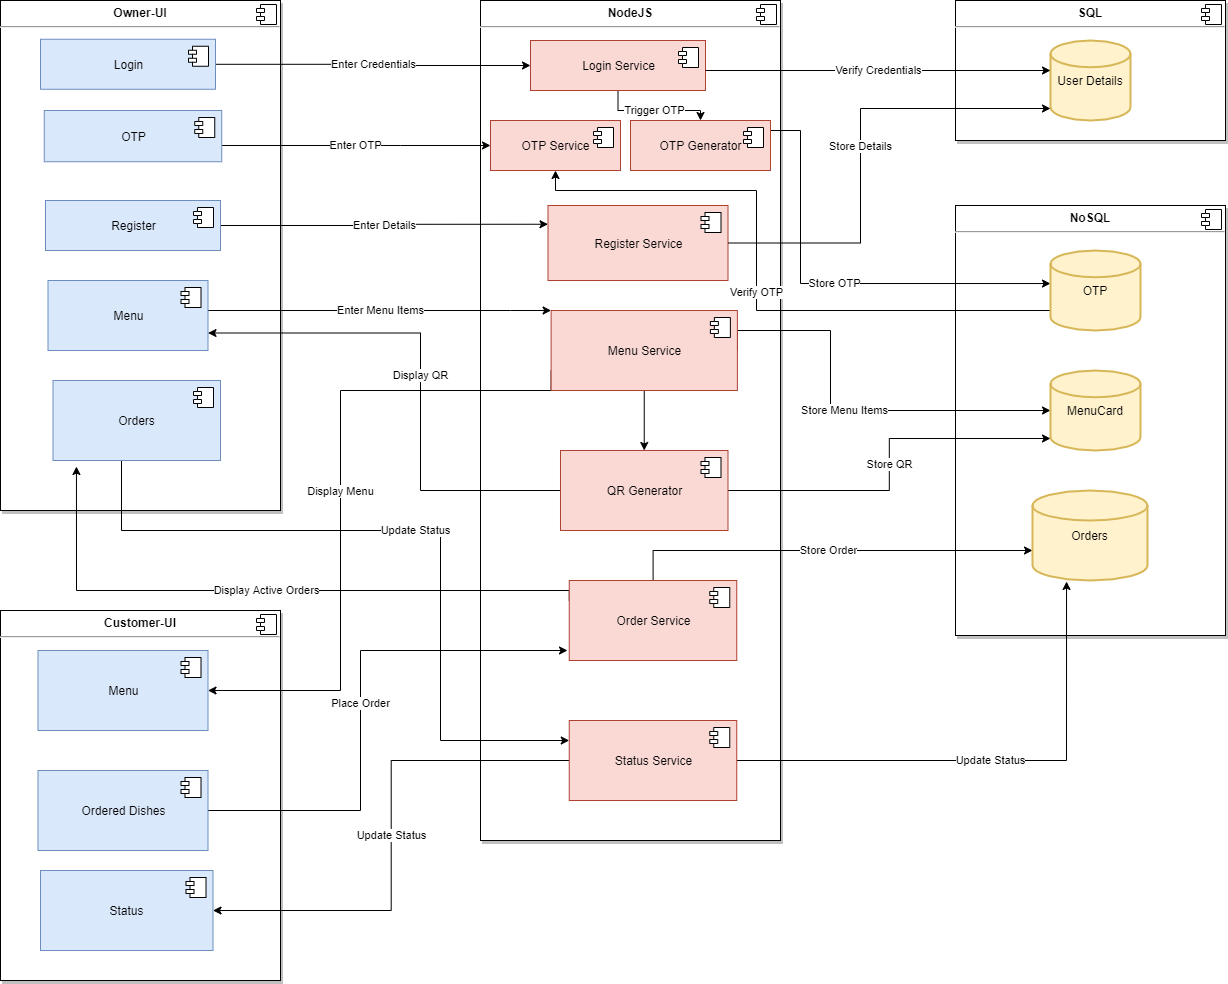

The diagram above was exported from draw.io. Its source (the exported page's mxGraphModel, read from the mxfile embedded in the PNG):
<mxGraphModel dx="1108" dy="482" grid="1" gridSize="10" guides="1" tooltips="1" connect="1" arrows="1" fold="1" page="1" pageScale="1" pageWidth="2339" pageHeight="3300" math="0" shadow="0">
  <root>
    <mxCell id="0" />
    <mxCell id="1" parent="0" />
    <mxCell id="-NHq9nkYzfxPqTfAsyW_-80" value="&lt;p style=&quot;margin: 0px ; margin-top: 6px ; text-align: center&quot;&gt;&lt;b&gt;NoSQL&lt;/b&gt;&lt;/p&gt;&lt;hr&gt;&lt;p style=&quot;margin: 0px ; margin-left: 8px&quot;&gt;&lt;br&gt;&lt;/p&gt;" style="align=left;overflow=fill;html=1;dropTarget=0;shadow=1;" vertex="1" parent="1">
      <mxGeometry x="1035" y="295" width="270" height="430" as="geometry" />
    </mxCell>
    <mxCell id="-NHq9nkYzfxPqTfAsyW_-81" value="" style="shape=component;jettyWidth=8;jettyHeight=4;" vertex="1" parent="-NHq9nkYzfxPqTfAsyW_-80">
      <mxGeometry x="1" width="20" height="20" relative="1" as="geometry">
        <mxPoint x="-24" y="4" as="offset" />
      </mxGeometry>
    </mxCell>
    <mxCell id="-NHq9nkYzfxPqTfAsyW_-1" value="&lt;p style=&quot;margin: 0px ; margin-top: 6px ; text-align: center&quot;&gt;&lt;b&gt;Owner-UI&lt;/b&gt;&lt;/p&gt;&lt;hr&gt;&lt;p style=&quot;margin: 0px ; margin-left: 8px&quot;&gt;&lt;br&gt;&lt;/p&gt;" style="align=left;overflow=fill;html=1;dropTarget=0;shadow=1;" vertex="1" parent="1">
      <mxGeometry x="80" y="90" width="280" height="510" as="geometry" />
    </mxCell>
    <mxCell id="-NHq9nkYzfxPqTfAsyW_-2" value="" style="shape=component;jettyWidth=8;jettyHeight=4;" vertex="1" parent="-NHq9nkYzfxPqTfAsyW_-1">
      <mxGeometry x="1" width="20" height="20" relative="1" as="geometry">
        <mxPoint x="-24" y="4" as="offset" />
      </mxGeometry>
    </mxCell>
    <mxCell id="-NHq9nkYzfxPqTfAsyW_-7" value="&lt;p style=&quot;margin: 0px ; margin-top: 6px ; text-align: center&quot;&gt;&lt;b&gt;NodeJS&lt;/b&gt;&lt;/p&gt;&lt;hr&gt;&lt;p style=&quot;margin: 0px ; margin-left: 8px&quot;&gt;&lt;br&gt;&lt;/p&gt;" style="align=left;overflow=fill;html=1;dropTarget=0;shadow=1;" vertex="1" parent="1">
      <mxGeometry x="560" y="90" width="300" height="840" as="geometry" />
    </mxCell>
    <mxCell id="-NHq9nkYzfxPqTfAsyW_-8" value="" style="shape=component;jettyWidth=8;jettyHeight=4;" vertex="1" parent="-NHq9nkYzfxPqTfAsyW_-7">
      <mxGeometry x="1" width="20" height="20" relative="1" as="geometry">
        <mxPoint x="-24" y="4" as="offset" />
      </mxGeometry>
    </mxCell>
    <mxCell id="-NHq9nkYzfxPqTfAsyW_-68" value="Trigger OTP" style="edgeStyle=orthogonalEdgeStyle;rounded=0;orthogonalLoop=1;jettySize=auto;html=1;entryX=0.5;entryY=0;entryDx=0;entryDy=0;" edge="1" parent="1" source="-NHq9nkYzfxPqTfAsyW_-9" target="-NHq9nkYzfxPqTfAsyW_-30">
      <mxGeometry relative="1" as="geometry" />
    </mxCell>
    <mxCell id="-NHq9nkYzfxPqTfAsyW_-9" value="Login Service" style="html=1;dropTarget=0;fillColor=#fad9d5;strokeColor=#ae4132;" vertex="1" parent="1">
      <mxGeometry x="610" y="130" width="175" height="50" as="geometry" />
    </mxCell>
    <mxCell id="-NHq9nkYzfxPqTfAsyW_-10" value="" style="shape=module;jettyWidth=8;jettyHeight=4;" vertex="1" parent="-NHq9nkYzfxPqTfAsyW_-9">
      <mxGeometry x="1" width="20" height="20" relative="1" as="geometry">
        <mxPoint x="-27" y="7" as="offset" />
      </mxGeometry>
    </mxCell>
    <mxCell id="-NHq9nkYzfxPqTfAsyW_-35" value="Store Menu Items" style="edgeStyle=orthogonalEdgeStyle;rounded=0;orthogonalLoop=1;jettySize=auto;html=1;entryX=0;entryY=0.5;entryDx=0;entryDy=0;entryPerimeter=0;exitX=1;exitY=0.5;exitDx=0;exitDy=0;" edge="1" parent="1" source="-NHq9nkYzfxPqTfAsyW_-47" target="-NHq9nkYzfxPqTfAsyW_-14">
      <mxGeometry relative="1" as="geometry">
        <mxPoint x="623.1300000000001" y="405" as="sourcePoint" />
        <Array as="points">
          <mxPoint x="817" y="420" />
          <mxPoint x="910" y="420" />
          <mxPoint x="910" y="500" />
        </Array>
      </mxGeometry>
    </mxCell>
    <mxCell id="-NHq9nkYzfxPqTfAsyW_-14" value="MenuCard" style="strokeWidth=2;html=1;shape=mxgraph.flowchart.database;whiteSpace=wrap;fillColor=#fff2cc;strokeColor=#d6b656;" vertex="1" parent="1">
      <mxGeometry x="1130" y="460" width="90" height="80" as="geometry" />
    </mxCell>
    <mxCell id="-NHq9nkYzfxPqTfAsyW_-20" value="Enter Menu Items" style="edgeStyle=orthogonalEdgeStyle;rounded=0;orthogonalLoop=1;jettySize=auto;html=1;entryX=0;entryY=0;entryDx=0;entryDy=0;" edge="1" parent="1" source="-NHq9nkYzfxPqTfAsyW_-16" target="-NHq9nkYzfxPqTfAsyW_-47">
      <mxGeometry relative="1" as="geometry">
        <mxPoint x="476.8800000000001" y="387.5" as="targetPoint" />
        <Array as="points">
          <mxPoint x="590" y="400" />
          <mxPoint x="590" y="400" />
        </Array>
      </mxGeometry>
    </mxCell>
    <mxCell id="-NHq9nkYzfxPqTfAsyW_-16" value="Menu" style="html=1;dropTarget=0;fillColor=#dae8fc;strokeColor=#6c8ebf;" vertex="1" parent="1">
      <mxGeometry x="127.5" y="370" width="160" height="70" as="geometry" />
    </mxCell>
    <mxCell id="-NHq9nkYzfxPqTfAsyW_-17" value="" style="shape=module;jettyWidth=8;jettyHeight=4;" vertex="1" parent="-NHq9nkYzfxPqTfAsyW_-16">
      <mxGeometry x="1" width="20" height="20" relative="1" as="geometry">
        <mxPoint x="-27" y="7" as="offset" />
      </mxGeometry>
    </mxCell>
    <mxCell id="-NHq9nkYzfxPqTfAsyW_-21" value="Enter Credentials" style="edgeStyle=orthogonalEdgeStyle;rounded=0;orthogonalLoop=1;jettySize=auto;html=1;entryX=0;entryY=0.5;entryDx=0;entryDy=0;" edge="1" parent="1" source="-NHq9nkYzfxPqTfAsyW_-18" target="-NHq9nkYzfxPqTfAsyW_-9">
      <mxGeometry relative="1" as="geometry" />
    </mxCell>
    <mxCell id="-NHq9nkYzfxPqTfAsyW_-18" value="Login" style="html=1;dropTarget=0;fillColor=#dae8fc;strokeColor=#6c8ebf;" vertex="1" parent="1">
      <mxGeometry x="120" y="128.75" width="175" height="50" as="geometry" />
    </mxCell>
    <mxCell id="-NHq9nkYzfxPqTfAsyW_-19" value="" style="shape=module;jettyWidth=8;jettyHeight=4;" vertex="1" parent="-NHq9nkYzfxPqTfAsyW_-18">
      <mxGeometry x="1" width="20" height="20" relative="1" as="geometry">
        <mxPoint x="-27" y="7" as="offset" />
      </mxGeometry>
    </mxCell>
    <mxCell id="-NHq9nkYzfxPqTfAsyW_-24" value="Register Service" style="html=1;dropTarget=0;fillColor=#fad9d5;strokeColor=#ae4132;" vertex="1" parent="1">
      <mxGeometry x="627.5" y="295" width="180" height="75" as="geometry" />
    </mxCell>
    <mxCell id="-NHq9nkYzfxPqTfAsyW_-25" value="" style="shape=module;jettyWidth=8;jettyHeight=4;" vertex="1" parent="-NHq9nkYzfxPqTfAsyW_-24">
      <mxGeometry x="1" width="20" height="20" relative="1" as="geometry">
        <mxPoint x="-27" y="7" as="offset" />
      </mxGeometry>
    </mxCell>
    <mxCell id="-NHq9nkYzfxPqTfAsyW_-28" value="Enter Details" style="edgeStyle=orthogonalEdgeStyle;rounded=0;orthogonalLoop=1;jettySize=auto;html=1;entryX=0;entryY=0.25;entryDx=0;entryDy=0;" edge="1" parent="1" source="-NHq9nkYzfxPqTfAsyW_-26" target="-NHq9nkYzfxPqTfAsyW_-24">
      <mxGeometry relative="1" as="geometry" />
    </mxCell>
    <mxCell id="-NHq9nkYzfxPqTfAsyW_-26" value="Register" style="html=1;dropTarget=0;fillColor=#dae8fc;strokeColor=#6c8ebf;" vertex="1" parent="1">
      <mxGeometry x="125" y="290" width="175" height="50" as="geometry" />
    </mxCell>
    <mxCell id="-NHq9nkYzfxPqTfAsyW_-27" value="" style="shape=module;jettyWidth=8;jettyHeight=4;" vertex="1" parent="-NHq9nkYzfxPqTfAsyW_-26">
      <mxGeometry x="1" width="20" height="20" relative="1" as="geometry">
        <mxPoint x="-27" y="7" as="offset" />
      </mxGeometry>
    </mxCell>
    <mxCell id="-NHq9nkYzfxPqTfAsyW_-64" value="Store OTP" style="edgeStyle=orthogonalEdgeStyle;rounded=0;orthogonalLoop=1;jettySize=auto;html=1;entryX=0;entryY=0.413;entryDx=0;entryDy=0;entryPerimeter=0;" edge="1" parent="1" source="-NHq9nkYzfxPqTfAsyW_-30" target="-NHq9nkYzfxPqTfAsyW_-62">
      <mxGeometry relative="1" as="geometry">
        <mxPoint x="830" y="240" as="targetPoint" />
        <Array as="points">
          <mxPoint x="880" y="220" />
          <mxPoint x="880" y="373" />
        </Array>
      </mxGeometry>
    </mxCell>
    <mxCell id="-NHq9nkYzfxPqTfAsyW_-30" value="OTP Generator" style="html=1;dropTarget=0;fillColor=#fad9d5;strokeColor=#ae4132;" vertex="1" parent="1">
      <mxGeometry x="710" y="210" width="139.99" height="50" as="geometry" />
    </mxCell>
    <mxCell id="-NHq9nkYzfxPqTfAsyW_-31" value="" style="shape=module;jettyWidth=8;jettyHeight=4;" vertex="1" parent="-NHq9nkYzfxPqTfAsyW_-30">
      <mxGeometry x="1" width="20" height="20" relative="1" as="geometry">
        <mxPoint x="-27" y="7" as="offset" />
      </mxGeometry>
    </mxCell>
    <mxCell id="-NHq9nkYzfxPqTfAsyW_-50" value="Store Order" style="edgeStyle=orthogonalEdgeStyle;rounded=0;orthogonalLoop=1;jettySize=auto;html=1;" edge="1" parent="1" source="-NHq9nkYzfxPqTfAsyW_-38">
      <mxGeometry relative="1" as="geometry">
        <mxPoint x="1112" y="640" as="targetPoint" />
        <Array as="points">
          <mxPoint x="733" y="640" />
          <mxPoint x="1112" y="640" />
        </Array>
      </mxGeometry>
    </mxCell>
    <mxCell id="-NHq9nkYzfxPqTfAsyW_-56" value="Display Active Orders" style="edgeStyle=orthogonalEdgeStyle;rounded=0;orthogonalLoop=1;jettySize=auto;html=1;entryX=0.14;entryY=1.075;entryDx=0;entryDy=0;entryPerimeter=0;startArrow=none;exitX=0;exitY=0.25;exitDx=0;exitDy=0;" edge="1" parent="1" source="-NHq9nkYzfxPqTfAsyW_-38" target="-NHq9nkYzfxPqTfAsyW_-54">
      <mxGeometry relative="1" as="geometry">
        <Array as="points">
          <mxPoint x="649" y="680" />
          <mxPoint x="156" y="680" />
        </Array>
      </mxGeometry>
    </mxCell>
    <mxCell id="-NHq9nkYzfxPqTfAsyW_-38" value="Order Service" style="html=1;dropTarget=0;fillColor=#fad9d5;strokeColor=#ae4132;" vertex="1" parent="1">
      <mxGeometry x="648.75" y="670" width="167.5" height="80" as="geometry" />
    </mxCell>
    <mxCell id="-NHq9nkYzfxPqTfAsyW_-39" value="" style="shape=module;jettyWidth=8;jettyHeight=4;" vertex="1" parent="-NHq9nkYzfxPqTfAsyW_-38">
      <mxGeometry x="1" width="20" height="20" relative="1" as="geometry">
        <mxPoint x="-27" y="7" as="offset" />
      </mxGeometry>
    </mxCell>
    <mxCell id="-NHq9nkYzfxPqTfAsyW_-40" value="&lt;p style=&quot;margin: 0px ; margin-top: 6px ; text-align: center&quot;&gt;&lt;b&gt;Customer-UI&lt;/b&gt;&lt;/p&gt;&lt;hr&gt;&lt;p style=&quot;margin: 0px ; margin-left: 8px&quot;&gt;&lt;br&gt;&lt;/p&gt;" style="align=left;overflow=fill;html=1;dropTarget=0;shadow=1;" vertex="1" parent="1">
      <mxGeometry x="80" y="700" width="280" height="370" as="geometry" />
    </mxCell>
    <mxCell id="-NHq9nkYzfxPqTfAsyW_-41" value="" style="shape=component;jettyWidth=8;jettyHeight=4;" vertex="1" parent="-NHq9nkYzfxPqTfAsyW_-40">
      <mxGeometry x="1" width="20" height="20" relative="1" as="geometry">
        <mxPoint x="-24" y="4" as="offset" />
      </mxGeometry>
    </mxCell>
    <mxCell id="-NHq9nkYzfxPqTfAsyW_-42" value="Menu" style="html=1;dropTarget=0;fillColor=#dae8fc;strokeColor=#6c8ebf;" vertex="1" parent="1">
      <mxGeometry x="117.5" y="740" width="170" height="80" as="geometry" />
    </mxCell>
    <mxCell id="-NHq9nkYzfxPqTfAsyW_-43" value="" style="shape=module;jettyWidth=8;jettyHeight=4;" vertex="1" parent="-NHq9nkYzfxPqTfAsyW_-42">
      <mxGeometry x="1" width="20" height="20" relative="1" as="geometry">
        <mxPoint x="-27" y="7" as="offset" />
      </mxGeometry>
    </mxCell>
    <mxCell id="-NHq9nkYzfxPqTfAsyW_-57" value="Display Menu" style="edgeStyle=orthogonalEdgeStyle;rounded=0;orthogonalLoop=1;jettySize=auto;html=1;entryX=1;entryY=0.5;entryDx=0;entryDy=0;exitX=0;exitY=0.75;exitDx=0;exitDy=0;" edge="1" parent="1" source="-NHq9nkYzfxPqTfAsyW_-47" target="-NHq9nkYzfxPqTfAsyW_-42">
      <mxGeometry relative="1" as="geometry">
        <Array as="points">
          <mxPoint x="631" y="480" />
          <mxPoint x="420" y="480" />
          <mxPoint x="420" y="780" />
        </Array>
      </mxGeometry>
    </mxCell>
    <mxCell id="-NHq9nkYzfxPqTfAsyW_-85" value="" style="edgeStyle=orthogonalEdgeStyle;rounded=0;orthogonalLoop=1;jettySize=auto;html=1;" edge="1" parent="1" source="-NHq9nkYzfxPqTfAsyW_-47" target="-NHq9nkYzfxPqTfAsyW_-82">
      <mxGeometry relative="1" as="geometry" />
    </mxCell>
    <mxCell id="-NHq9nkYzfxPqTfAsyW_-47" value="Menu Service" style="html=1;dropTarget=0;fillColor=#fad9d5;strokeColor=#ae4132;" vertex="1" parent="1">
      <mxGeometry x="630.62" y="400" width="186.25" height="80" as="geometry" />
    </mxCell>
    <mxCell id="-NHq9nkYzfxPqTfAsyW_-48" value="" style="shape=module;jettyWidth=8;jettyHeight=4;" vertex="1" parent="-NHq9nkYzfxPqTfAsyW_-47">
      <mxGeometry x="1" width="20" height="20" relative="1" as="geometry">
        <mxPoint x="-27" y="7" as="offset" />
      </mxGeometry>
    </mxCell>
    <mxCell id="-NHq9nkYzfxPqTfAsyW_-49" value="Orders" style="strokeWidth=2;html=1;shape=mxgraph.flowchart.database;whiteSpace=wrap;fillColor=#fff2cc;strokeColor=#d6b656;" vertex="1" parent="1">
      <mxGeometry x="1112" y="580" width="115" height="90" as="geometry" />
    </mxCell>
    <mxCell id="-NHq9nkYzfxPqTfAsyW_-53" value="Place Order" style="edgeStyle=orthogonalEdgeStyle;rounded=0;orthogonalLoop=1;jettySize=auto;html=1;" edge="1" parent="1" source="-NHq9nkYzfxPqTfAsyW_-51">
      <mxGeometry relative="1" as="geometry">
        <mxPoint x="647" y="740" as="targetPoint" />
        <Array as="points">
          <mxPoint x="440" y="900" />
          <mxPoint x="440" y="740" />
          <mxPoint x="647" y="740" />
        </Array>
      </mxGeometry>
    </mxCell>
    <mxCell id="-NHq9nkYzfxPqTfAsyW_-51" value="Ordered Dishes" style="html=1;dropTarget=0;fillColor=#dae8fc;strokeColor=#6c8ebf;" vertex="1" parent="1">
      <mxGeometry x="117.5" y="860" width="170" height="80" as="geometry" />
    </mxCell>
    <mxCell id="-NHq9nkYzfxPqTfAsyW_-52" value="" style="shape=module;jettyWidth=8;jettyHeight=4;" vertex="1" parent="-NHq9nkYzfxPqTfAsyW_-51">
      <mxGeometry x="1" width="20" height="20" relative="1" as="geometry">
        <mxPoint x="-27" y="7" as="offset" />
      </mxGeometry>
    </mxCell>
    <mxCell id="-NHq9nkYzfxPqTfAsyW_-76" value="Update Status" style="edgeStyle=orthogonalEdgeStyle;rounded=0;orthogonalLoop=1;jettySize=auto;html=1;entryX=0;entryY=0.25;entryDx=0;entryDy=0;" edge="1" parent="1" source="-NHq9nkYzfxPqTfAsyW_-54" target="-NHq9nkYzfxPqTfAsyW_-70">
      <mxGeometry relative="1" as="geometry">
        <Array as="points">
          <mxPoint x="201" y="620" />
          <mxPoint x="520" y="620" />
          <mxPoint x="520" y="830" />
        </Array>
      </mxGeometry>
    </mxCell>
    <mxCell id="-NHq9nkYzfxPqTfAsyW_-54" value="Orders" style="html=1;dropTarget=0;fillColor=#dae8fc;strokeColor=#6c8ebf;" vertex="1" parent="1">
      <mxGeometry x="132.5" y="470" width="167.5" height="80" as="geometry" />
    </mxCell>
    <mxCell id="-NHq9nkYzfxPqTfAsyW_-55" value="" style="shape=module;jettyWidth=8;jettyHeight=4;" vertex="1" parent="-NHq9nkYzfxPqTfAsyW_-54">
      <mxGeometry x="1" width="20" height="20" relative="1" as="geometry">
        <mxPoint x="-27" y="7" as="offset" />
      </mxGeometry>
    </mxCell>
    <mxCell id="-NHq9nkYzfxPqTfAsyW_-66" value="Enter OTP" style="edgeStyle=orthogonalEdgeStyle;rounded=0;orthogonalLoop=1;jettySize=auto;html=1;entryX=0;entryY=0.5;entryDx=0;entryDy=0;" edge="1" parent="1" source="-NHq9nkYzfxPqTfAsyW_-58" target="-NHq9nkYzfxPqTfAsyW_-60">
      <mxGeometry relative="1" as="geometry">
        <Array as="points">
          <mxPoint x="480" y="235" />
          <mxPoint x="480" y="235" />
        </Array>
      </mxGeometry>
    </mxCell>
    <mxCell id="-NHq9nkYzfxPqTfAsyW_-58" value="OTP" style="html=1;dropTarget=0;fillColor=#dae8fc;strokeColor=#6c8ebf;" vertex="1" parent="1">
      <mxGeometry x="123.75" y="200" width="177.5" height="51.25" as="geometry" />
    </mxCell>
    <mxCell id="-NHq9nkYzfxPqTfAsyW_-59" value="" style="shape=module;jettyWidth=8;jettyHeight=4;" vertex="1" parent="-NHq9nkYzfxPqTfAsyW_-58">
      <mxGeometry x="1" width="20" height="20" relative="1" as="geometry">
        <mxPoint x="-27" y="7" as="offset" />
      </mxGeometry>
    </mxCell>
    <mxCell id="-NHq9nkYzfxPqTfAsyW_-60" value="OTP Service" style="html=1;dropTarget=0;fillColor=#fad9d5;strokeColor=#ae4132;" vertex="1" parent="1">
      <mxGeometry x="570" y="210" width="130" height="50" as="geometry" />
    </mxCell>
    <mxCell id="-NHq9nkYzfxPqTfAsyW_-61" value="" style="shape=module;jettyWidth=8;jettyHeight=4;" vertex="1" parent="-NHq9nkYzfxPqTfAsyW_-60">
      <mxGeometry x="1" width="20" height="20" relative="1" as="geometry">
        <mxPoint x="-27" y="7" as="offset" />
      </mxGeometry>
    </mxCell>
    <mxCell id="-NHq9nkYzfxPqTfAsyW_-69" value="Verify OTP" style="edgeStyle=orthogonalEdgeStyle;rounded=0;orthogonalLoop=1;jettySize=auto;html=1;exitX=0.011;exitY=0.638;exitDx=0;exitDy=0;exitPerimeter=0;entryX=0.5;entryY=1;entryDx=0;entryDy=0;" edge="1" parent="1" source="-NHq9nkYzfxPqTfAsyW_-62" target="-NHq9nkYzfxPqTfAsyW_-60">
      <mxGeometry relative="1" as="geometry">
        <mxPoint x="490" y="230" as="targetPoint" />
        <Array as="points">
          <mxPoint x="1131" y="400" />
          <mxPoint x="836" y="400" />
          <mxPoint x="836" y="280" />
          <mxPoint x="635" y="280" />
        </Array>
      </mxGeometry>
    </mxCell>
    <mxCell id="-NHq9nkYzfxPqTfAsyW_-62" value="OTP" style="strokeWidth=2;html=1;shape=mxgraph.flowchart.database;whiteSpace=wrap;fillColor=#fff2cc;strokeColor=#d6b656;" vertex="1" parent="1">
      <mxGeometry x="1130" y="340" width="90" height="80" as="geometry" />
    </mxCell>
    <mxCell id="-NHq9nkYzfxPqTfAsyW_-75" value="Update Status" style="edgeStyle=orthogonalEdgeStyle;rounded=0;orthogonalLoop=1;jettySize=auto;html=1;entryX=1;entryY=0.5;entryDx=0;entryDy=0;" edge="1" parent="1" source="-NHq9nkYzfxPqTfAsyW_-70" target="-NHq9nkYzfxPqTfAsyW_-72">
      <mxGeometry relative="1" as="geometry" />
    </mxCell>
    <mxCell id="-NHq9nkYzfxPqTfAsyW_-77" value="Update Status" style="edgeStyle=orthogonalEdgeStyle;rounded=0;orthogonalLoop=1;jettySize=auto;html=1;entryX=0.296;entryY=1.011;entryDx=0;entryDy=0;entryPerimeter=0;" edge="1" parent="1" source="-NHq9nkYzfxPqTfAsyW_-70" target="-NHq9nkYzfxPqTfAsyW_-49">
      <mxGeometry relative="1" as="geometry" />
    </mxCell>
    <mxCell id="-NHq9nkYzfxPqTfAsyW_-70" value="Status Service" style="html=1;dropTarget=0;fillColor=#fad9d5;strokeColor=#ae4132;" vertex="1" parent="1">
      <mxGeometry x="648.75" y="810" width="167.5" height="80" as="geometry" />
    </mxCell>
    <mxCell id="-NHq9nkYzfxPqTfAsyW_-71" value="" style="shape=module;jettyWidth=8;jettyHeight=4;" vertex="1" parent="-NHq9nkYzfxPqTfAsyW_-70">
      <mxGeometry x="1" width="20" height="20" relative="1" as="geometry">
        <mxPoint x="-27" y="7" as="offset" />
      </mxGeometry>
    </mxCell>
    <mxCell id="-NHq9nkYzfxPqTfAsyW_-72" value="Status" style="html=1;dropTarget=0;fillColor=#dae8fc;strokeColor=#6c8ebf;" vertex="1" parent="1">
      <mxGeometry x="120" y="960" width="172.5" height="80" as="geometry" />
    </mxCell>
    <mxCell id="-NHq9nkYzfxPqTfAsyW_-73" value="" style="shape=module;jettyWidth=8;jettyHeight=4;" vertex="1" parent="-NHq9nkYzfxPqTfAsyW_-72">
      <mxGeometry x="1" width="20" height="20" relative="1" as="geometry">
        <mxPoint x="-27" y="7" as="offset" />
      </mxGeometry>
    </mxCell>
    <mxCell id="-NHq9nkYzfxPqTfAsyW_-78" value="&lt;p style=&quot;margin: 0px ; margin-top: 6px ; text-align: center&quot;&gt;&lt;b&gt;SQL&lt;/b&gt;&lt;/p&gt;&lt;hr&gt;&lt;p style=&quot;margin: 0px ; margin-left: 8px&quot;&gt;&lt;br&gt;&lt;/p&gt;" style="align=left;overflow=fill;html=1;dropTarget=0;shadow=1;" vertex="1" parent="1">
      <mxGeometry x="1035" y="90" width="270" height="140" as="geometry" />
    </mxCell>
    <mxCell id="-NHq9nkYzfxPqTfAsyW_-79" value="" style="shape=component;jettyWidth=8;jettyHeight=4;" vertex="1" parent="-NHq9nkYzfxPqTfAsyW_-78">
      <mxGeometry x="1" width="20" height="20" relative="1" as="geometry">
        <mxPoint x="-24" y="4" as="offset" />
      </mxGeometry>
    </mxCell>
    <mxCell id="-NHq9nkYzfxPqTfAsyW_-13" value="User Details" style="strokeWidth=2;html=1;shape=mxgraph.flowchart.database;whiteSpace=wrap;fillColor=#fff2cc;strokeColor=#d6b656;" vertex="1" parent="1">
      <mxGeometry x="1130" y="130" width="80" height="80" as="geometry" />
    </mxCell>
    <mxCell id="-NHq9nkYzfxPqTfAsyW_-33" value="Verify Credentials" style="edgeStyle=orthogonalEdgeStyle;rounded=0;orthogonalLoop=1;jettySize=auto;html=1;" edge="1" parent="1" source="-NHq9nkYzfxPqTfAsyW_-9">
      <mxGeometry relative="1" as="geometry">
        <mxPoint x="1130" y="160" as="targetPoint" />
        <Array as="points">
          <mxPoint x="1130" y="160" />
        </Array>
      </mxGeometry>
    </mxCell>
    <mxCell id="-NHq9nkYzfxPqTfAsyW_-34" value="Store Details" style="edgeStyle=orthogonalEdgeStyle;rounded=0;orthogonalLoop=1;jettySize=auto;html=1;entryX=0;entryY=0.85;entryDx=0;entryDy=0;entryPerimeter=0;" edge="1" parent="1" source="-NHq9nkYzfxPqTfAsyW_-24" target="-NHq9nkYzfxPqTfAsyW_-13">
      <mxGeometry relative="1" as="geometry">
        <Array as="points">
          <mxPoint x="940" y="333" />
          <mxPoint x="940" y="198" />
        </Array>
      </mxGeometry>
    </mxCell>
    <mxCell id="-NHq9nkYzfxPqTfAsyW_-86" value="Store QR" style="edgeStyle=orthogonalEdgeStyle;rounded=0;orthogonalLoop=1;jettySize=auto;html=1;entryX=0;entryY=0.85;entryDx=0;entryDy=0;entryPerimeter=0;" edge="1" parent="1" source="-NHq9nkYzfxPqTfAsyW_-82" target="-NHq9nkYzfxPqTfAsyW_-14">
      <mxGeometry relative="1" as="geometry" />
    </mxCell>
    <mxCell id="-NHq9nkYzfxPqTfAsyW_-87" value="Display QR" style="edgeStyle=orthogonalEdgeStyle;rounded=0;orthogonalLoop=1;jettySize=auto;html=1;entryX=1;entryY=0.75;entryDx=0;entryDy=0;" edge="1" parent="1" source="-NHq9nkYzfxPqTfAsyW_-82" target="-NHq9nkYzfxPqTfAsyW_-16">
      <mxGeometry relative="1" as="geometry">
        <Array as="points">
          <mxPoint x="500" y="580" />
          <mxPoint x="500" y="423" />
        </Array>
      </mxGeometry>
    </mxCell>
    <mxCell id="-NHq9nkYzfxPqTfAsyW_-82" value="QR Generator" style="html=1;dropTarget=0;fillColor=#fad9d5;strokeColor=#ae4132;" vertex="1" parent="1">
      <mxGeometry x="639.99" y="540" width="167.5" height="80" as="geometry" />
    </mxCell>
    <mxCell id="-NHq9nkYzfxPqTfAsyW_-83" value="" style="shape=module;jettyWidth=8;jettyHeight=4;" vertex="1" parent="-NHq9nkYzfxPqTfAsyW_-82">
      <mxGeometry x="1" width="20" height="20" relative="1" as="geometry">
        <mxPoint x="-27" y="7" as="offset" />
      </mxGeometry>
    </mxCell>
  </root>
</mxGraphModel>